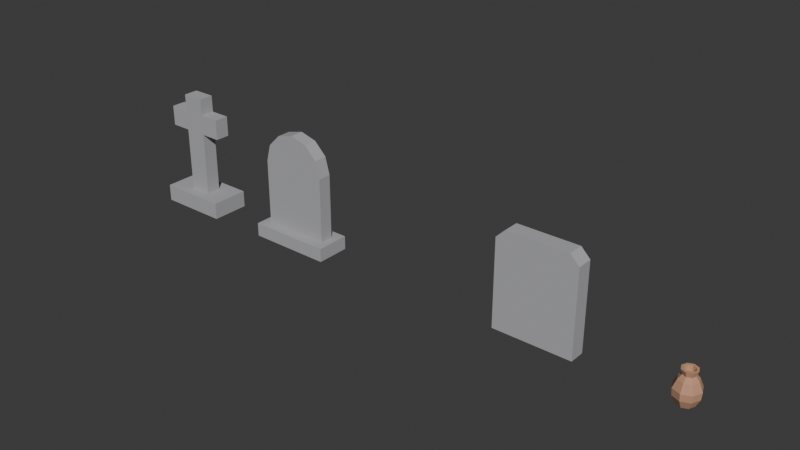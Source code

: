 # Source: props_cemetery.blend  (saved by Blender 5.2.45; exported with 4.5.12 LTS)
import bpy
from mathutils import Matrix  # noqa: F401  (used for matrix-valued properties, if any)

bpy.ops.wm.read_factory_settings(use_empty=True)
scene = bpy.context.scene
scene.name = 'night_keeper_base'

# ---- collections
col_collection = bpy.data.collections.new('Collection'); scene.collection.children.link(col_collection)
col_reference = bpy.data.collections.new('_REFERENCE'); scene.collection.children.link(col_reference)

# ---- materials (node trees are filled in below, after node groups)
mat_mat_stone = bpy.data.materials.new('mat_stone')
mat_mat_clay = bpy.data.materials.new('mat_clay')

# ---- material node trees
mat_mat_stone.use_nodes = True; mat_mat_stone.node_tree.nodes.clear()
_N = mat_mat_stone.node_tree.nodes; _L = mat_mat_stone.node_tree.links
n0 = _N.new('ShaderNodeBsdfPrincipled'); n0.name = 'Principled BSDF'; n0.location = (-200, 100)
n0.inputs[0].default_value = (0.42, 0.42, 0.44, 1.0)
n0.inputs[2].default_value = 0.95
n0.inputs[10].default_value = 0.005
n1 = _N.new('ShaderNodeOutputMaterial'); n1.name = 'Material Output'; n1.location = (200, 100)
_L.new(n0.outputs[0], n1.inputs[0])
n1.is_active_output = True
mat_mat_clay.use_nodes = True; mat_mat_clay.node_tree.nodes.clear()
_N = mat_mat_clay.node_tree.nodes; _L = mat_mat_clay.node_tree.links
n0 = _N.new('ShaderNodeBsdfPrincipled'); n0.name = 'Principled BSDF'; n0.location = (-200, 100)
n0.inputs[0].default_value = (0.55, 0.3, 0.18, 1.0)
n0.inputs[2].default_value = 0.8
n0.inputs[10].default_value = 0.005
n1 = _N.new('ShaderNodeOutputMaterial'); n1.name = 'Material Output'; n1.location = (200, 100)
_L.new(n0.outputs[0], n1.inputs[0])
n1.is_active_output = True

# ---- world
world_world = bpy.data.worlds.new('World'); scene.world = world_world
world_world.use_nodes = True; world_world.node_tree.nodes.clear()
_N = world_world.node_tree.nodes; _L = world_world.node_tree.links
n0 = _N.new('ShaderNodeOutputWorld'); n0.name = 'World Output'; n0.location = (200, 100)
n1 = _N.new('ShaderNodeBackground'); n1.name = 'Background'; n1.location = (-200, 100)
n1.inputs[0].default_value = (0.05088, 0.05088, 0.05088, 1.0)
_L.new(n1.outputs[0], n0.inputs[0])
n0.is_active_output = True
world_world.color = (0.05088, 0.05088, 0.05088)
world_world.sun_shadow_jitter_overblur = 0.0

# ---- meshes
me_gravestone_cross_a = bpy.data.meshes.new('gravestone_cross_a')
me_gravestone_cross_a.from_pydata([(-0.31, -0.17, 0.0), (-0.31, -0.17, 0.15), (-0.31, 0.17, 0.0), (-0.31, 0.17, 0.15), (0.31, -0.17, 0.0), (0.31, -0.17, 0.15), (0.31, 0.17, 0.0), (0.31, 0.17, 0.15), (-0.1, -0.065, 0.15), (0.1, -0.065, 0.15), (0.1, -0.065, 0.72), (0.28, -0.065, 0.72), (0.28, -0.065, 0.9), (0.1, -0.065, 0.9), (0.1, -0.065, 1.05), (-0.1, -0.065, 1.05), (-0.1, -0.065, 0.9), (-0.28, -0.065, 0.9), (-0.28, -0.065, 0.72), (-0.1, -0.065, 0.72), (-0.1, 0.065, 0.15), (0.1, 0.065, 0.15), (0.1, 0.065, 0.72), (0.28, 0.065, 0.72), (0.28, 0.065, 0.9), (0.1, 0.065, 0.9), (0.1, 0.065, 1.05), (-0.1, 0.065, 1.05), (-0.1, 0.065, 0.9), (-0.28, 0.065, 0.9), (-0.28, 0.065, 0.72), (-0.1, 0.065, 0.72)], [], [(0, 1, 3, 2), (2, 3, 7, 6), (6, 7, 5, 4), (4, 5, 1, 0), (2, 6, 4, 0), (7, 3, 1, 5), (8, 9, 10, 11, 12, 13, 14, 15, 16, 17, 18, 19), (20, 31, 30, 29, 28, 27, 26, 25, 24, 23, 22, 21), (13, 25, 26, 14), (10, 22, 23, 11), (17, 29, 30, 18), (19, 31, 20, 8), (14, 26, 27, 15), (11, 23, 24, 12), (18, 30, 31, 19), (8, 20, 21, 9), (15, 27, 28, 16), (12, 24, 25, 13), (9, 21, 22, 10), (16, 28, 29, 17)])
_uv = me_gravestone_cross_a.uv_layers.new(name='UVMap')
_uv.uv.foreach_set('vector', [0.7983, 0.9249, 0.7079, 0.9249, 0.7079, 0.72, 0.7983, 0.72, 0.5331, 0.9358, 0.4427, 0.9358, 0.4427, 0.5622, 0.5331, 0.5622, 0.9019, 0.2115, 0.8115, 0.2115, 0.8115, 0.006586, 0.9019, 0.006586, 0.6367, 0.9358, 0.5463, 0.9358, 0.5463, 0.5622, 0.6367, 0.5622, 0.2115, 0.5622, 0.2115, 0.9358, 0.006586, 0.9358, 0.006586, 0.5622, 0.4296, 0.5622, 0.4296, 0.9358, 0.2247, 0.9358, 0.2247, 0.5622, 0.2356, 0.549, 0.1151, 0.549, 0.1151, 0.2055, 0.006586, 0.2055, 0.006586, 0.09699, 0.1151, 0.09699, 0.1151, 0.006586, 0.2356, 0.006586, 0.2356, 0.09699, 0.3441, 0.09699, 0.3441, 0.2055, 0.2356, 0.2055, 0.4657, 0.549, 0.4657, 0.2055, 0.3573, 0.2055, 0.3573, 0.09699, 0.4657, 0.09699, 0.4657, 0.006586, 0.5863, 0.006586, 0.5863, 0.09699, 0.6948, 0.09699, 0.6948, 0.2055, 0.5863, 0.2055, 0.5863, 0.549, 0.9934, 0.4619, 0.9151, 0.4619, 0.9151, 0.3715, 0.9934, 0.3715, 0.8115, 0.4921, 0.8898, 0.4921, 0.8898, 0.6006, 0.8115, 0.6006, 0.9151, 0.1282, 0.9934, 0.1282, 0.9934, 0.2367, 0.9151, 0.2367, 0.7079, 0.006586, 0.7863, 0.006586, 0.7863, 0.3501, 0.7079, 0.3501, 0.8115, 0.2247, 0.8898, 0.2247, 0.8898, 0.3452, 0.8115, 0.3452, 0.9934, 0.3584, 0.9151, 0.3584, 0.9151, 0.2499, 0.9934, 0.2499, 0.8115, 0.6137, 0.8898, 0.6137, 0.8898, 0.7222, 0.8115, 0.7222, 0.8115, 0.3584, 0.8898, 0.3584, 0.8898, 0.4789, 0.8115, 0.4789, 0.9151, 0.4751, 0.9934, 0.4751, 0.9934, 0.5655, 0.9151, 0.5655, 0.8115, 0.7354, 0.8898, 0.7354, 0.8898, 0.8439, 0.8115, 0.8439, 0.7863, 0.7068, 0.7079, 0.7068, 0.7079, 0.3633, 0.7863, 0.3633, 0.9151, 0.006586, 0.9934, 0.006586, 0.9934, 0.1151, 0.9151, 0.1151])
me_gravestone_cross_a.materials.append(mat_mat_stone)
me_gravestone_cross_a.update()
me_gravestone_arch_a = bpy.data.meshes.new('gravestone_arch_a')
me_gravestone_arch_a.from_pydata([(-0.37, -0.15, 0.0), (-0.37, -0.15, 0.12), (-0.37, 0.15, 0.0), (-0.37, 0.15, 0.12), (0.37, -0.15, 0.0), (0.37, -0.15, 0.12), (0.37, 0.15, 0.0), (0.37, 0.15, 0.12), (-0.3, -0.06, 0.12), (0.3, -0.06, 0.12), (0.3, -0.06, 0.7), (0.2598, -0.06, 0.85), (0.15, -0.06, 0.9598), (1.837e-17, -0.06, 1.0), (-0.15, -0.06, 0.9598), (-0.2598, -0.06, 0.85), (-0.3, -0.06, 0.7), (-0.3, 0.06, 0.12), (0.3, 0.06, 0.12), (0.3, 0.06, 0.7), (0.2598, 0.06, 0.85), (0.15, 0.06, 0.9598), (1.837e-17, 0.06, 1.0), (-0.15, 0.06, 0.9598), (-0.2598, 0.06, 0.85), (-0.3, 0.06, 0.7)], [], [(0, 1, 3, 2), (2, 3, 7, 6), (6, 7, 5, 4), (4, 5, 1, 0), (2, 6, 4, 0), (7, 3, 1, 5), (8, 9, 10, 11, 12, 13, 14, 15, 16), (17, 25, 24, 23, 22, 21, 20, 19, 18), (11, 20, 21, 12), (8, 17, 18, 9), (15, 24, 25, 16), (12, 21, 22, 13), (9, 18, 19, 10), (13, 22, 23, 14), (10, 19, 20, 11), (16, 25, 17, 8), (14, 23, 24, 15)])
_uv = me_gravestone_arch_a.uv_layers.new(name='UVMap')
_uv.uv.foreach_set('vector', [0.3919, 0.6955, 0.323, 0.6955, 0.323, 0.5226, 0.3919, 0.5226, 0.07431, 0.9491, 0.005149, 0.9491, 0.005149, 0.5226, 0.07431, 0.5226, 0.4711, 0.6955, 0.4022, 0.6955, 0.4022, 0.5226, 0.4711, 0.5226, 0.1538, 0.9491, 0.08461, 0.9491, 0.08461, 0.5226, 0.1538, 0.5226, 0.8903, 0.005149, 0.8903, 0.4316, 0.7174, 0.4316, 0.7174, 0.005149, 0.8903, 0.4419, 0.8903, 0.8684, 0.7174, 0.8684, 0.7174, 0.4419, 0.351, 0.5123, 0.005149, 0.5123, 0.005149, 0.1781, 0.02831, 0.0916, 0.0916, 0.02831, 0.1781, 0.005149, 0.2645, 0.02831, 0.3278, 0.0916, 0.351, 0.1781, 0.3613, 0.5123, 0.3613, 0.1781, 0.3844, 0.0916, 0.4477, 0.02831, 0.5342, 0.005149, 0.6206, 0.02831, 0.6839, 0.0916, 0.7071, 0.1781, 0.7071, 0.5123, 0.9697, 0.0737, 0.9006, 0.0737, 0.9006, 0.005149, 0.9697, 0.005149, 0.1641, 0.5226, 0.2332, 0.5226, 0.2332, 0.8684, 0.1641, 0.8684, 0.9006, 0.5737, 0.9697, 0.5737, 0.9697, 0.6618, 0.9006, 0.6618, 0.2435, 0.5226, 0.3127, 0.5226, 0.3127, 0.6091, 0.2435, 0.6091, 0.9697, 0.4949, 0.9006, 0.4949, 0.9006, 0.1618, 0.9697, 0.1618, 0.2435, 0.6091, 0.3127, 0.6091, 0.3127, 0.6955, 0.2435, 0.6955, 0.9697, 0.1618, 0.9006, 0.1618, 0.9006, 0.0737, 0.9697, 0.0737, 0.9006, 0.6618, 0.9697, 0.6618, 0.9697, 0.9949, 0.9006, 0.9949, 0.9006, 0.5051, 0.9697, 0.5051, 0.9697, 0.5737, 0.9006, 0.5737])
me_gravestone_arch_a.materials.append(mat_mat_stone)
me_gravestone_arch_a.update()
me_gravestone_slab_a = bpy.data.meshes.new('gravestone_slab_a')
me_gravestone_slab_a.from_pydata([(-0.35, -0.07, 0.0), (0.35, -0.07, 0.0), (0.35, -0.07, 0.77), (0.27, -0.07, 0.85), (-0.27, -0.07, 0.85), (-0.35, -0.07, 0.77), (-0.35, 0.07, 0.0), (0.35, 0.07, 0.0), (0.35, 0.07, 0.77), (0.27, 0.07, 0.85), (-0.27, 0.07, 0.85), (-0.35, 0.07, 0.77)], [], [(0, 1, 2, 3, 4, 5), (6, 11, 10, 9, 8, 7), (3, 9, 10, 4), (1, 7, 8, 2), (5, 11, 6, 0), (4, 10, 11, 5), (2, 8, 9, 3), (0, 6, 7, 1)])
_uv = me_gravestone_slab_a.uv_layers.new(name='UVMap')
_uv.uv.foreach_set('vector', [0.4096, 0.4967, 0.003275, 0.4967, 0.003275, 0.04972, 0.04972, 0.003275, 0.3632, 0.003275, 0.4096, 0.04972, 0.4162, 0.4967, 0.4162, 0.04972, 0.4626, 0.003275, 0.7761, 0.003275, 0.8226, 0.04972, 0.8226, 0.4967, 0.2667, 0.5033, 0.348, 0.5033, 0.348, 0.8168, 0.2667, 0.8168, 0.08455, 0.9967, 0.003275, 0.9967, 0.003275, 0.5497, 0.08455, 0.5497, 0.0911, 0.5497, 0.1724, 0.5497, 0.1724, 0.9967, 0.0911, 0.9967, 0.0911, 0.5033, 0.1724, 0.5033, 0.1724, 0.5497, 0.0911, 0.5497, 0.08455, 0.5497, 0.003275, 0.5497, 0.003275, 0.5033, 0.08455, 0.5033, 0.1789, 0.5033, 0.2602, 0.5033, 0.2602, 0.9096, 0.1789, 0.9096])
me_gravestone_slab_a.materials.append(mat_mat_stone)
me_gravestone_slab_a.update()
me_vase_clay_01 = bpy.data.meshes.new('vase_clay_01')
me_vase_clay_01.from_pydata([(0.0, 0.0, 0.0), (0.07, 0.0, 0.0), (0.105, 0.0, 0.07), (0.11, 0.0, 0.13), (0.08, 0.0, 0.2), (0.05, 0.0, 0.235), (0.065, 0.0, 0.28), (0.045, 0.0, 0.28), (0.04, 0.0, 0.24), (0.0495, 0.0495, 0.0), (0.07425, 0.07425, 0.07), (0.07778, 0.07778, 0.13), (0.05657, 0.05657, 0.2), (0.03536, 0.03536, 0.235), (0.04596, 0.04596, 0.28), (0.03182, 0.03182, 0.28), (0.02828, 0.02828, 0.24), (-3.06e-09, 0.07, 0.0), (-4.59e-09, 0.105, 0.07), (-4.808e-09, 0.11, 0.13), (-3.497e-09, 0.08, 0.2), (-2.186e-09, 0.05, 0.235), (-2.841e-09, 0.065, 0.28), (-1.967e-09, 0.045, 0.28), (-1.748e-09, 0.04, 0.24), (0.0, 0.0, 0.24), (-0.0495, 0.0495, 0.0), (-0.07425, 0.07425, 0.07), (-0.07778, 0.07778, 0.13), (-0.05657, 0.05657, 0.2), (-0.03536, 0.03536, 0.235), (-0.04596, 0.04596, 0.28), (-0.03182, 0.03182, 0.28), (-0.02828, 0.02828, 0.24), (-0.07, -6.12e-09, 0.0), (-0.105, -9.179e-09, 0.07), (-0.11, -9.617e-09, 0.13), (-0.08, -6.994e-09, 0.2), (-0.05, -4.371e-09, 0.235), (-0.065, -5.682e-09, 0.28), (-0.045, -3.934e-09, 0.28), (-0.04, -3.497e-09, 0.24), (-0.0495, -0.0495, 0.0), (-0.07425, -0.07425, 0.07), (-0.07778, -0.07778, 0.13), (-0.05657, -0.05657, 0.2), (-0.03536, -0.03536, 0.235), (-0.04596, -0.04596, 0.28), (-0.03182, -0.03182, 0.28), (-0.02828, -0.02828, 0.24), (8.347e-10, -0.07, 0.0), (1.252e-09, -0.105, 0.07), (1.312e-09, -0.11, 0.13), (9.54e-10, -0.08, 0.2), (5.962e-10, -0.05, 0.235), (7.751e-10, -0.065, 0.28), (5.366e-10, -0.045, 0.28), (4.77e-10, -0.04, 0.24), (0.0495, -0.0495, 0.0), (0.07425, -0.07425, 0.07), (0.07778, -0.07778, 0.13), (0.05657, -0.05657, 0.2), (0.03536, -0.03536, 0.235), (0.04596, -0.04596, 0.28), (0.03182, -0.03182, 0.28), (0.02828, -0.02828, 0.24)], [], [(1, 9, 10, 2), (8, 16, 25), (5, 13, 14, 6), (2, 10, 11, 3), (6, 14, 15, 7), (3, 11, 12, 4), (0, 9, 1), (7, 15, 16, 8), (4, 12, 13, 5), (10, 18, 19, 11), (14, 22, 23, 15), (11, 19, 20, 12), (0, 17, 9), (15, 23, 24, 16), (12, 20, 21, 13), (9, 17, 18, 10), (16, 24, 25), (13, 21, 22, 14), (0, 26, 17), (23, 32, 33, 24), (20, 29, 30, 21), (17, 26, 27, 18), (24, 33, 25), (21, 30, 31, 22), (18, 27, 28, 19), (22, 31, 32, 23), (19, 28, 29, 20), (30, 38, 39, 31), (27, 35, 36, 28), (31, 39, 40, 32), (28, 36, 37, 29), (0, 34, 26), (32, 40, 41, 33), (29, 37, 38, 30), (26, 34, 35, 27), (33, 41, 25), (36, 44, 45, 37), (0, 42, 34), (40, 48, 49, 41), (37, 45, 46, 38), (34, 42, 43, 35), (41, 49, 25), (38, 46, 47, 39), (35, 43, 44, 36), (39, 47, 48, 40), (42, 50, 51, 43), (49, 57, 25), (46, 54, 55, 47), (43, 51, 52, 44), (47, 55, 56, 48), (44, 52, 53, 45), (0, 50, 42), (48, 56, 57, 49), (45, 53, 54, 46), (55, 63, 64, 56), (52, 60, 61, 53), (0, 58, 50), (56, 64, 65, 57), (53, 61, 62, 54), (50, 58, 59, 51), (57, 65, 25), (54, 62, 63, 55), (51, 59, 60, 52), (64, 7, 8, 65), (61, 4, 5, 62), (58, 1, 2, 59), (65, 8, 25), (62, 5, 6, 63), (59, 2, 3, 60), (63, 6, 7, 64), (60, 3, 4, 61), (0, 1, 58)])
_uv = me_vase_clay_01.uv_layers.new(name='UVMap')
_uv.uv.foreach_set('vector', [0.2348, 0.4912, 0.1416, 0.4937, 0.1149, 0.3691, 0.2548, 0.3653, 0.8631, 0.2629, 0.8631, 0.3162, 0.7988, 0.2895, 0.2107, 0.08534, 0.1441, 0.08711, 0.132, 0.007644, 0.2186, 0.005342, 0.2548, 0.3653, 0.1149, 0.3691, 0.1088, 0.2644, 0.2554, 0.2605, 0.9436, 0.0666, 0.9436, 0.1532, 0.9114, 0.1399, 0.9114, 0.07993, 0.2554, 0.2605, 0.1088, 0.2644, 0.1256, 0.1453, 0.2322, 0.1425, 0.8036, 0.617, 0.691, 0.5703, 0.757, 0.5044, 0.8499, 0.7828, 0.8515, 0.8427, 0.7825, 0.8412, 0.781, 0.7879, 0.2322, 0.1425, 0.1256, 0.1453, 0.1441, 0.08711, 0.2107, 0.08534, 0.1149, 0.3691, 0.01616, 0.378, 0.005342, 0.2738, 0.1088, 0.2644, 0.9436, 0.1532, 0.8823, 0.2145, 0.869, 0.1823, 0.9114, 0.1399, 0.1088, 0.2644, 0.005342, 0.2738, 0.0504, 0.1522, 0.1256, 0.1453, 0.8036, 0.617, 0.691, 0.6636, 0.691, 0.5703, 0.7023, 0.8851, 0.691, 0.8427, 0.7603, 0.8394, 0.7704, 0.8771, 0.9105, 0.7403, 0.9105, 0.8469, 0.8622, 0.8269, 0.8622, 0.7603, 0.2869, 0.9947, 0.2209, 0.9833, 0.2443, 0.8535, 0.3432, 0.8706, 0.8631, 0.3162, 0.8254, 0.3539, 0.7988, 0.2895, 0.2547, 0.5938, 0.2076, 0.5857, 0.2176, 0.5044, 0.2789, 0.5149, 0.8036, 0.617, 0.757, 0.7296, 0.691, 0.6636, 0.691, 0.8427, 0.691, 0.7827, 0.7603, 0.786, 0.7603, 0.8394, 0.2276, 0.6374, 0.121, 0.6374, 0.141, 0.5857, 0.2076, 0.5857, 0.2209, 0.9833, 0.1276, 0.9833, 0.1043, 0.8535, 0.2443, 0.8535, 0.8254, 0.3539, 0.7721, 0.3539, 0.7988, 0.2895, 0.2076, 0.5857, 0.141, 0.5857, 0.131, 0.5044, 0.2176, 0.5044, 0.2443, 0.8535, 0.1043, 0.8535, 0.101, 0.7492, 0.2476, 0.7492, 0.8823, 0.2145, 0.7957, 0.2145, 0.809, 0.1823, 0.869, 0.1823, 0.2476, 0.7492, 0.101, 0.7492, 0.121, 0.6374, 0.2276, 0.6374, 0.141, 0.5857, 0.09383, 0.5938, 0.0697, 0.5149, 0.131, 0.5044, 0.7129, 0.378, 0.6141, 0.3691, 0.6203, 0.2644, 0.7237, 0.2738, 0.7957, 0.2145, 0.7344, 0.1532, 0.7666, 0.1399, 0.809, 0.1823, 0.7237, 0.2738, 0.6203, 0.2644, 0.6034, 0.1453, 0.6787, 0.1522, 0.8036, 0.617, 0.8503, 0.7296, 0.757, 0.7296, 0.691, 0.7827, 0.7023, 0.7403, 0.7704, 0.7483, 0.7603, 0.786, 0.8156, 0.4712, 0.8156, 0.3646, 0.8638, 0.3846, 0.8638, 0.4512, 0.1276, 0.9833, 0.06166, 0.9947, 0.005342, 0.8706, 0.1043, 0.8535, 0.7721, 0.3539, 0.7344, 0.3162, 0.7988, 0.2895, 0.6203, 0.2644, 0.4737, 0.2605, 0.4968, 0.1425, 0.6034, 0.1453, 0.8036, 0.617, 0.9163, 0.6636, 0.8503, 0.7296, 0.7344, 0.467, 0.736, 0.4071, 0.8049, 0.4122, 0.8035, 0.4655, 0.6034, 0.1453, 0.4968, 0.1425, 0.5183, 0.08534, 0.585, 0.08711, 0.5875, 0.4937, 0.4942, 0.4912, 0.4742, 0.3653, 0.6141, 0.3691, 0.7344, 0.3162, 0.7344, 0.2629, 0.7988, 0.2895, 0.585, 0.08711, 0.5183, 0.08534, 0.5105, 0.005342, 0.5971, 0.007644, 0.6141, 0.3691, 0.4742, 0.3653, 0.4737, 0.2605, 0.6203, 0.2644, 0.7344, 0.1532, 0.7344, 0.0666, 0.7666, 0.07993, 0.7666, 0.1399, 0.4942, 0.4912, 0.4282, 0.4937, 0.3751, 0.3691, 0.4742, 0.3653, 0.7344, 0.2629, 0.7721, 0.2252, 0.7988, 0.2895, 0.5183, 0.08534, 0.4712, 0.08711, 0.4491, 0.007644, 0.5105, 0.005342, 0.4742, 0.3653, 0.3751, 0.3691, 0.3699, 0.2644, 0.4737, 0.2605, 0.7344, 0.0666, 0.7957, 0.005342, 0.809, 0.03752, 0.7666, 0.07993, 0.6803, 0.6496, 0.604, 0.725, 0.522, 0.6216, 0.5776, 0.5668, 0.8036, 0.617, 0.9163, 0.5703, 0.9163, 0.6636, 0.736, 0.4071, 0.7344, 0.3646, 0.8035, 0.3745, 0.8049, 0.4122, 0.5776, 0.5668, 0.522, 0.6216, 0.4692, 0.5693, 0.5039, 0.535, 0.7957, 0.005342, 0.8823, 0.005342, 0.869, 0.03752, 0.809, 0.03752, 0.604, 0.725, 0.4766, 0.7976, 0.4294, 0.6744, 0.522, 0.6216, 0.8036, 0.617, 0.8503, 0.5044, 0.9163, 0.5703, 0.781, 0.8534, 0.841, 0.8534, 0.8377, 0.9206, 0.7844, 0.9206, 0.522, 0.6216, 0.4294, 0.6744, 0.4113, 0.6023, 0.4692, 0.5693, 0.6803, 0.9128, 0.5993, 0.959, 0.5283, 0.8816, 0.6499, 0.8123, 0.7721, 0.2252, 0.8254, 0.2252, 0.7988, 0.2895, 0.4692, 0.5693, 0.4113, 0.6023, 0.3684, 0.5473, 0.4437, 0.5044, 0.6499, 0.8123, 0.5283, 0.8816, 0.4766, 0.7976, 0.604, 0.725, 0.8515, 0.7403, 0.8499, 0.7828, 0.781, 0.7879, 0.7825, 0.7502, 0.4294, 0.6744, 0.3539, 0.6943, 0.3641, 0.6147, 0.4113, 0.6023, 0.3009, 0.4937, 0.2348, 0.4912, 0.2548, 0.3653, 0.3539, 0.3691, 0.8254, 0.2252, 0.8631, 0.2629, 0.7988, 0.2895, 0.2579, 0.08711, 0.2107, 0.08534, 0.2186, 0.005342, 0.2799, 0.007644, 0.3539, 0.3691, 0.2548, 0.3653, 0.2554, 0.2605, 0.3592, 0.2644, 0.8823, 0.005342, 0.9436, 0.0666, 0.9114, 0.07993, 0.869, 0.03752, 0.4766, 0.7976, 0.3728, 0.8249, 0.3539, 0.6943, 0.4294, 0.6744, 0.8036, 0.617, 0.757, 0.5044, 0.8503, 0.5044])
me_vase_clay_01.materials.append(mat_mat_clay)
me_vase_clay_01.update()
me_ref_keeper_1_70m = bpy.data.meshes.new('ref_keeper_1.70m')
me_ref_keeper_1_70m.from_pydata([(-0.25, -0.15, 0.0), (-0.25, -0.15, 1.7), (-0.25, 0.15, 0.0), (-0.25, 0.15, 1.7), (0.25, -0.15, 0.0), (0.25, -0.15, 1.7), (0.25, 0.15, 0.0), (0.25, 0.15, 1.7)], [], [(0, 1, 3, 2), (2, 3, 7, 6), (6, 7, 5, 4), (4, 5, 1, 0), (2, 6, 4, 0), (7, 3, 1, 5)])
_uv = me_ref_keeper_1_70m.uv_layers.new(name='UVMap')
_uv.uv.foreach_set('vector', [0.375, 0.0, 0.625, 0.0, 0.625, 0.25, 0.375, 0.25, 0.375, 0.25, 0.625, 0.25, 0.625, 0.5, 0.375, 0.5, 0.375, 0.5, 0.625, 0.5, 0.625, 0.75, 0.375, 0.75, 0.375, 0.75, 0.625, 0.75, 0.625, 1.0, 0.375, 1.0, 0.125, 0.5, 0.375, 0.5, 0.375, 0.75, 0.125, 0.75, 0.625, 0.5, 0.875, 0.5, 0.875, 0.75, 0.625, 0.75])
me_ref_keeper_1_70m.update()

# ---- objects
ob_gravestone_cross_a = bpy.data.objects.new('gravestone_cross_a', me_gravestone_cross_a)
ob_gravestone_arch_a = bpy.data.objects.new('gravestone_arch_a', me_gravestone_arch_a)
ob_gravestone_slab_a = bpy.data.objects.new('gravestone_slab_a', me_gravestone_slab_a)
ob_vase_clay_01 = bpy.data.objects.new('vase_clay_01', me_vase_clay_01)
ob_ref_keeper_1_70m = bpy.data.objects.new('ref_keeper_1.70m', me_ref_keeper_1_70m)

# ---- transforms, parenting, visibility, modifiers, constraints
ob_gravestone_cross_a.location = (-2.4, 0.0, 0.0)
ob_gravestone_arch_a.location = (-1.2, 0.0, 0.0)
ob_gravestone_slab_a.location = (1.2, 0.0, 0.0)
ob_vase_clay_01.location = (2.4, 0.0, 0.0)
ob_ref_keeper_1_70m.location = (0.0, 0.0, 0.0)
ob_ref_keeper_1_70m.hide_render = True
ob_ref_keeper_1_70m.display_type = 'WIRE'

# ---- collection membership
col_collection.objects.link(ob_gravestone_cross_a)
col_collection.objects.link(ob_gravestone_arch_a)
col_collection.objects.link(ob_gravestone_slab_a)
col_collection.objects.link(ob_vase_clay_01)
col_reference.objects.link(ob_ref_keeper_1_70m)

# ---- scene / render settings (as saved in the file)
scene.frame_start = 1; scene.frame_end = 250; scene.frame_set(1)
scene.render.engine = 'BLENDER_EEVEE_NEXT'
scene.render.bake_bias = 0.0
scene.render.bake_samples = 0
scene.render.compositor_device = 'GPU'
scene.eevee.use_volume_custom_range = False
scene.eevee.fast_gi_thickness_near = 0.1
scene.eevee.fast_gi_thickness_far = 0.0
scene.eevee.ray_tracing_options.screen_trace_thickness = 0.1
bpy.context.view_layer.update()

# ---- added for rendering (the .blend has no active camera and no usable light): camera, sun
cam_auto = bpy.data.cameras.new('AutoCamera')
cam_auto.lens = 50.0
cam_auto.sensor_width = 36.0
cam_auto.clip_end = 1000.0
ob_auto_camera = bpy.data.objects.new('AutoCamera', cam_auto)
scene.collection.objects.link(ob_auto_camera)
ob_auto_camera.location = (4.83644, -5.92373, 4.47416)
ob_auto_camera.rotation_euler = (1.09748, -7.21219e-08, 0.694738)
scene.camera = ob_auto_camera
light_auto_sun = bpy.data.lights.new('AutoSun', 'SUN')
light_auto_sun.energy = 3.0
light_auto_sun.angle = 0.0523599
ob_auto_sun = bpy.data.objects.new('AutoSun', light_auto_sun)
scene.collection.objects.link(ob_auto_sun)
ob_auto_sun.rotation_euler = (0.872665, 0.174533, 0.523599)
bpy.context.view_layer.update()
